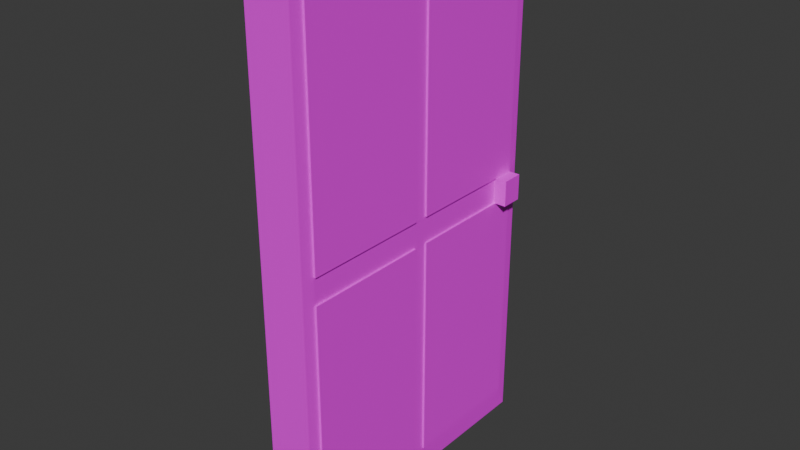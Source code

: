 # Source: Door.blend  (saved by Blender 4.3.34; exported with 4.5.12 LTS)
import bpy
from mathutils import Matrix  # noqa: F401  (used for matrix-valued properties, if any)

bpy.ops.wm.read_factory_settings(use_empty=True)
scene = bpy.context.scene
scene.name = 'Scene'

# ---- collections
col_collection = bpy.data.collections.new('Collection'); scene.collection.children.link(col_collection)

# ---- images (referenced by path relative to the original .blend; pixels are not part of the script)
import os
ASSET_DIR = os.environ.get("B2B_ASSET_DIR", "")  # directory of the original .blend (textures are referenced by path, not embedded)
HERE = os.path.dirname(os.path.abspath(__file__))  # packed textures are extracted next to this script under _unpacked/

def load_image(name, relpath, width, height, colorspace="sRGB"):
    """Load a texture the original file referenced (path relative to the .blend, or extracted next to this script)."""
    p = next((c for c in (os.path.join(HERE, relpath), os.path.join(ASSET_DIR, relpath)) if relpath and os.path.exists(c)), "")
    if p:
        img = bpy.data.images.load(p, check_existing=True)
        img.name = name
    else:  # same state as the original file: an image datablock whose file is absent (Cycles renders it pink)
        img = bpy.data.images.new(name, width, height)
        img.source = "FILE"
        img.filepath = "//" + (relpath or name)
    img.colorspace_settings.name = colorspace
    return img
img_material_base_color = load_image('Material Base Color', 'DoorPaint.png', 1024, 1024, 'sRGB')

# ---- materials (node trees are filled in below, after node groups)
mat_material = bpy.data.materials.new('Material')
mat_material.alpha_threshold = 0.0
mat_material.roughness = 0.5
mat_material.line_color = (0.0, 0.0, 0.0, 1.0)

# ---- material node trees
mat_material.use_nodes = True; mat_material.node_tree.nodes.clear()
_N = mat_material.node_tree.nodes; _L = mat_material.node_tree.links
n0 = _N.new('ShaderNodeOutputMaterial'); n0.name = 'Material Output'; n0.location = (300, 300)
n1 = _N.new('ShaderNodeBsdfPrincipled'); n1.name = 'Principled BSDF'; n1.location = (10, 300)
n1.inputs[3].default_value = 1.45
n2 = _N.new('ShaderNodeTexImage'); n2.name = 'Image Texture'; n2.location = (-280, 280)
n2.image = img_material_base_color
_L.new(n1.outputs[0], n0.inputs[0])
_L.new(n2.outputs[0], n1.inputs[0])
n0.is_active_output = True

# ---- world
world_world = bpy.data.worlds.new('World'); scene.world = world_world
world_world.use_nodes = True; world_world.node_tree.nodes.clear()
_N = world_world.node_tree.nodes; _L = world_world.node_tree.links
n0 = _N.new('ShaderNodeOutputWorld'); n0.name = 'World Output'; n0.location = (300, 300)
n1 = _N.new('ShaderNodeBackground'); n1.name = 'Background'; n1.location = (10, 300)
n1.inputs[0].default_value = (0.05088, 0.05088, 0.05088, 1.0)
_L.new(n1.outputs[0], n0.inputs[0])
n0.is_active_output = True
world_world.color = (0.05088, 0.05088, 0.05088)
world_world.sun_shadow_jitter_overblur = 0.0

# ---- meshes
me_cube = bpy.data.meshes.new('Cube')
me_cube.from_pydata([(0.9606, 0.0, -1.0), (-0.9606, 0.0, 1.0), (0.9606, 0.0, 1.0), (-0.9606, 0.0, -1.0), (0.9606, 1.0, 1.0), (0.9606, 1.0, -1.0), (0.9606, -1.0, 1.0), (0.9606, -1.0, -1.0), (-0.9606, 1.0, 1.0), (-0.9606, 1.0, -1.0), (-0.9606, -1.0, 1.0), (-0.9606, -1.0, -1.0), (0.9606, 1.0, 0.0), (-0.9606, -1.0, 0.0), (0.9606, -1.0, 0.0), (-0.9606, 1.0, 0.0), (1.0, 0.04927, -0.9113), (1.0, -0.04927, -0.9113), (0.9652, 0.0, -0.9954), (-1.0, 0.04927, 0.9113), (-1.0, -0.04927, 0.9113), (-0.9652, 0.0, 0.9954), (1.0, -0.04927, 0.9113), (1.0, 0.04927, 0.9113), (0.9652, 0.0, 0.9954), (-1.0, -0.04927, -0.9113), (-1.0, 0.04927, -0.9113), (-0.9652, 0.0, -0.9954), (1.0, 0.9113, 0.9113), (0.9652, 0.9954, 0.9954), (0.9652, 0.9954, -0.9954), (1.0, 0.9113, -0.9113), (1.0, -0.9113, 0.9113), (0.9652, -0.9954, 0.9954), (1.0, -0.9113, -0.9113), (0.9652, -0.9954, -0.9954), (-1.0, 0.9113, 0.9113), (-0.9652, 0.9954, 0.9954), (-1.0, 0.9113, -0.9113), (-0.9652, 0.9954, -0.9954), (-1.0, -0.9113, 0.9113), (-0.9652, -0.9954, 0.9954), (-1.0, -0.9113, -0.9113), (-0.9652, -0.9954, -0.9954), (0.9652, 0.9954, 0.0), (1.0, 0.9113, 0.04927), (1.0, 0.9113, -0.04927), (-0.9652, -0.9954, 0.0), (-1.0, -0.9113, 0.04927), (-1.0, -0.9113, -0.04927), (1.0, -0.9113, 0.04927), (0.9652, -0.9954, 0.0), (1.0, -0.9113, -0.04927), (-1.0, 0.9113, 0.04927), (-0.9652, 0.9954, 0.0), (-1.0, 0.9113, -0.04927), (1.0, -0.04927, -0.04927), (1.0, 0.04927, -0.04927), (1.0, 0.04927, 0.04927), (1.0, -0.04927, 0.04927), (-1.0, 0.04927, -0.04927), (-1.0, -0.04927, -0.04927), (-1.0, -0.04927, 0.04927), (-1.0, 0.04927, 0.04927), (-1.132, 0.9113, 0.9113), (-1.132, 0.04927, 0.9113), (-1.132, 0.9113, 0.04927), (-1.132, -0.04927, 0.9113), (-1.132, -0.9113, 0.9113), (-1.132, -0.9113, 0.04927), (-1.132, 0.04927, 0.04927), (-1.132, -0.04927, 0.04927), (-1.142, -0.9113, -0.9113), (-1.142, -0.04927, -0.9113), (-1.142, 0.04927, -0.9113), (-1.142, 0.9113, -0.9113), (-1.142, -0.9113, -0.04927), (-1.142, 0.04927, -0.04927), (-1.142, -0.04927, -0.04927), (-1.142, 0.9113, -0.04927), (1.079, -0.9113, 0.9113), (1.079, -0.04927, 0.9113), (1.079, 0.9113, -0.9113), (1.079, 0.04927, -0.9113), (1.079, 0.9113, -0.04927), (1.079, -0.9113, 0.04927), (1.079, 0.04927, 0.9113), (1.079, 0.9113, 0.9113), (1.079, -0.04927, -0.9113), (1.079, -0.9113, -0.9113), (1.079, -0.04927, -0.04927), (1.079, 0.04927, -0.04927), (1.079, 0.9113, 0.04927), (1.079, -0.9113, -0.04927), (1.079, -0.04927, 0.04927), (1.079, 0.04927, 0.04927), (-0.9606, 0.829, -1.0), (0.9606, 0.829, 1.0), (-0.9606, 0.829, 1.0), (0.9606, 0.829, -1.0), (-1.0, 0.7639, 0.9113), (-0.9652, 0.8252, 0.9954), (1.0, 0.7639, -0.9113), (0.9652, 0.8252, -0.9954), (-1.0, 0.7639, -0.9113), (-0.9652, 0.8252, -0.9954), (1.0, 0.7639, 0.9113), (0.9652, 0.8252, 0.9954), (1.0, 0.7639, 0.04927), (1.0, 0.7639, -0.04927), (-1.0, 0.7639, 0.04927), (-1.0, 0.7639, -0.04927), (-1.132, 0.7639, 0.9113), (-1.132, 0.7639, 0.04927), (-1.142, 0.7639, -0.9113), (-1.142, 0.7639, -0.04927), (1.079, 0.7639, -0.9113), (1.079, 0.7639, 0.9113), (1.079, 0.7639, 0.04927), (1.079, 0.7639, -0.04927), (1.559, 0.9113, 0.04927), (1.559, 0.9113, -0.04927), (1.559, 0.7639, -0.04927), (1.559, 0.7639, 0.04927), (-1.479, 0.9113, -0.04927), (-1.479, 0.9113, 0.04927), (-1.479, 0.7639, 0.04927), (-1.479, 0.7639, -0.04927)], [], [(3, 0, 7, 11), (2, 6, 33, 24), (45, 28, 87, 92), (14, 6, 10, 13), (2, 1, 10, 6), (61, 25, 73, 78), (96, 3, 27, 105), (6, 14, 51, 33), (11, 13, 47, 43), (8, 15, 54, 37), (13, 10, 41, 47), (97, 2, 24, 107), (10, 1, 21, 41), (108, 45, 92, 118), (15, 8, 4, 12), (40, 20, 67, 68), (32, 50, 85, 80), (42, 49, 76, 72), (22, 32, 80, 81), (97, 98, 1, 2), (62, 48, 69, 71), (96, 99, 0, 3), (3, 11, 43, 27), (7, 0, 18, 35), (9, 15, 12, 5), (15, 9, 39, 54), (14, 7, 35, 51), (44, 30, 5, 12), (98, 8, 37, 101), (7, 14, 13, 11), (29, 44, 12, 4), (16, 17, 18), (19, 20, 21), (22, 23, 24), (25, 26, 27), (44, 45, 46), (47, 48, 49), (50, 51, 52), (53, 54, 55), (56, 57, 58, 59), (60, 61, 62, 63), (42, 25, 27, 43), (32, 22, 24, 33), (100, 19, 21, 101), (102, 16, 18, 103), (104, 38, 39, 105), (46, 31, 30, 44), (49, 42, 43, 47), (50, 32, 33, 51), (53, 36, 37, 54), (106, 28, 29, 107), (20, 40, 41, 21), (17, 34, 35, 18), (56, 17, 16, 57), (60, 26, 25, 61), (28, 45, 44, 29), (40, 48, 47, 41), (34, 52, 51, 35), (38, 55, 54, 39), (22, 59, 58, 23), (19, 63, 62, 20), (48, 62, 61, 49), (108, 58, 57, 109), (59, 50, 52, 56), (110, 53, 125, 126), (99, 5, 30, 103), (69, 68, 67, 71), (113, 112, 64, 66), (63, 19, 65, 70), (100, 36, 64, 112), (48, 40, 68, 69), (20, 62, 71, 67), (110, 63, 70, 113), (36, 53, 66, 64), (72, 76, 78, 73), (114, 115, 79, 75), (111, 55, 79, 115), (55, 38, 75, 79), (49, 61, 78, 76), (25, 42, 72, 73), (104, 26, 74, 114), (26, 60, 77, 74), (88, 90, 93, 89), (116, 119, 91, 83), (118, 117, 86, 95), (94, 81, 80, 85), (109, 57, 91, 119), (34, 17, 88, 89), (59, 22, 81, 94), (50, 59, 94, 85), (31, 46, 84, 82), (23, 58, 95, 86), (106, 23, 86, 117), (56, 52, 93, 90), (17, 56, 90, 88), (102, 31, 82, 116), (52, 34, 89, 93), (57, 16, 83, 91), (16, 102, 116, 83), (28, 106, 117, 87), (46, 109, 119, 84), (92, 87, 117, 118), (82, 84, 119, 116), (38, 104, 114, 75), (60, 111, 115, 77), (74, 77, 115, 114), (53, 110, 113, 66), (19, 100, 112, 65), (70, 65, 112, 113), (0, 99, 103, 18), (63, 110, 111, 60), (46, 45, 120, 121), (23, 106, 107, 24), (26, 104, 105, 27), (31, 102, 103, 30), (36, 100, 101, 37), (1, 98, 101, 21), (9, 5, 99, 96), (4, 8, 98, 97), (58, 108, 118, 95), (4, 97, 107, 29), (9, 96, 105, 39), (120, 123, 122, 121), (109, 46, 121, 122), (45, 108, 123, 120), (108, 109, 122, 123), (126, 125, 124, 127), (55, 111, 127, 124), (53, 55, 124, 125), (111, 110, 126, 127)])
_uv = me_cube.uv_layers.new(name='UVMap')
_uv.uv.foreach_set('vector', [0.2622, 0.4311, 0.01627, 0.4311, 0.01627, 0.3031, 0.2622, 0.3031, 0.5407, 0.4311, 0.5407, 0.3031, 0.5413, 0.3037, 0.5413, 0.4311, 0.8644, 0.8347, 0.8644, 0.7243, 0.8745, 0.7243, 0.8745, 0.8347, 0.5865, 0.1437, 0.5865, 0.01569, 0.8324, 0.01569, 0.8324, 0.1437, 0.5407, 0.4311, 0.2948, 0.4311, 0.2948, 0.3031, 0.5407, 0.3031, 0.316, 0.7322, 0.316, 0.8426, 0.2978, 0.8426, 0.2978, 0.7322, 0.2622, 0.5372, 0.2622, 0.4311, 0.2628, 0.4311, 0.2628, 0.5368, 0.2697, 0.01569, 0.2697, 0.1437, 0.2691, 0.1437, 0.2691, 0.01627, 0.8324, 0.2717, 0.8324, 0.1437, 0.833, 0.1437, 0.833, 0.2711, 0.5551, 0.01569, 0.5551, 0.1437, 0.5544, 0.1437, 0.5544, 0.01627, 0.8324, 0.1437, 0.8324, 0.01569, 0.833, 0.01627, 0.833, 0.1437, 0.5407, 0.5372, 0.5407, 0.4311, 0.5413, 0.4311, 0.5413, 0.5368, 0.2948, 0.3031, 0.2948, 0.4311, 0.2942, 0.4311, 0.2942, 0.3037, 0.02577, 0.9654, 0.02577, 0.9843, 0.01569, 0.9843, 0.01569, 0.9654, 0.5865, 0.4311, 0.5865, 0.3031, 0.8324, 0.3031, 0.8324, 0.4311, 0.7113, 0.7322, 0.7113, 0.8426, 0.6944, 0.8426, 0.6944, 0.7322, 0.06722, 0.874, 0.06722, 0.9843, 0.05714, 0.9843, 0.05714, 0.874, 0.3474, 0.8426, 0.3474, 0.7322, 0.3656, 0.7322, 0.3656, 0.8426, 0.09859, 0.9843, 0.09859, 0.874, 0.1087, 0.874, 0.1087, 0.9843, 0.5407, 0.5372, 0.2948, 0.5372, 0.2948, 0.4311, 0.5407, 0.4311, 0.7427, 0.8426, 0.7427, 0.7322, 0.7595, 0.7322, 0.7595, 0.8426, 0.2622, 0.5372, 0.01627, 0.5372, 0.01627, 0.4311, 0.2622, 0.4311, 0.2622, 0.4311, 0.2622, 0.3031, 0.2628, 0.3037, 0.2628, 0.4311, 0.01627, 0.3031, 0.01627, 0.4311, 0.01569, 0.4311, 0.01569, 0.3037, 0.5865, 0.5591, 0.5865, 0.4311, 0.8324, 0.4311, 0.8324, 0.5591, 0.5551, 0.1437, 0.5551, 0.2717, 0.5544, 0.2711, 0.5544, 0.1437, 0.2697, 0.1437, 0.2697, 0.2717, 0.2691, 0.2711, 0.2691, 0.1437, 0.833, 0.4311, 0.833, 0.5585, 0.8324, 0.5591, 0.8324, 0.4311, 0.2948, 0.5372, 0.2948, 0.5591, 0.2942, 0.5585, 0.2942, 0.5368, 0.5865, 0.2717, 0.5865, 0.1437, 0.8324, 0.1437, 0.8324, 0.2717, 0.833, 0.3037, 0.833, 0.4311, 0.8324, 0.4311, 0.8324, 0.3031, 0.1356, 0.2604, 0.1482, 0.2604, 0.1424, 0.2711, 0.4336, 0.02704, 0.421, 0.02704, 0.4278, 0.01627, 0.1482, 0.02704, 0.1356, 0.02704, 0.1424, 0.01627, 0.421, 0.2604, 0.4336, 0.2604, 0.4278, 0.2711, 0.01569, 0.1437, 0.02591, 0.1374, 0.02591, 0.15, 0.3011, 0.1437, 0.3113, 0.1374, 0.3113, 0.15, 0.2579, 0.1374, 0.2691, 0.1437, 0.2579, 0.15, 0.5433, 0.1374, 0.5544, 0.1437, 0.5433, 0.15, 0.1482, 0.15, 0.1356, 0.15, 0.1356, 0.1374, 0.1482, 0.1374, 0.4336, 0.15, 0.421, 0.15, 0.421, 0.1374, 0.4336, 0.1374, 0.3113, 0.2604, 0.421, 0.2604, 0.4278, 0.2711, 0.3011, 0.2711, 0.2579, 0.02704, 0.1482, 0.02704, 0.1424, 0.01627, 0.2691, 0.01627, 0.5245, 0.02704, 0.4336, 0.02704, 0.4278, 0.01627, 0.5328, 0.01627, 0.04467, 0.2604, 0.1356, 0.2604, 0.1424, 0.2711, 0.03735, 0.2711, 0.5245, 0.2604, 0.5433, 0.2604, 0.5544, 0.2711, 0.5328, 0.2711, 0.02591, 0.15, 0.02591, 0.2604, 0.01569, 0.2711, 0.01569, 0.1437, 0.3113, 0.15, 0.3113, 0.2604, 0.3011, 0.2711, 0.3011, 0.1437, 0.2579, 0.1374, 0.2579, 0.02704, 0.2691, 0.01627, 0.2691, 0.1437, 0.5433, 0.1374, 0.5433, 0.02704, 0.5544, 0.01627, 0.5544, 0.1437, 0.04467, 0.02704, 0.02591, 0.02704, 0.01569, 0.01627, 0.03735, 0.01627, 0.421, 0.02704, 0.3113, 0.02704, 0.3011, 0.01627, 0.4278, 0.01627, 0.1482, 0.2604, 0.2579, 0.2604, 0.2691, 0.2711, 0.1424, 0.2711, 0.1482, 0.15, 0.1482, 0.2604, 0.1356, 0.2604, 0.1356, 0.15, 0.4336, 0.15, 0.4336, 0.2604, 0.421, 0.2604, 0.421, 0.15, 0.02591, 0.02704, 0.02591, 0.1374, 0.01569, 0.1437, 0.01569, 0.01627, 0.3113, 0.02704, 0.3113, 0.1374, 0.3011, 0.1437, 0.3011, 0.01627, 0.2579, 0.2604, 0.2579, 0.15, 0.2691, 0.1437, 0.2691, 0.2711, 0.5433, 0.2604, 0.5433, 0.15, 0.5544, 0.1437, 0.5544, 0.2711, 0.1482, 0.02704, 0.1482, 0.1374, 0.1356, 0.1374, 0.1356, 0.02704, 0.4336, 0.02704, 0.4336, 0.1374, 0.421, 0.1374, 0.421, 0.02704, 0.3113, 0.1374, 0.421, 0.1374, 0.421, 0.15, 0.3113, 0.15, 0.04467, 0.1374, 0.1356, 0.1374, 0.1356, 0.15, 0.04467, 0.15, 0.1482, 0.1374, 0.2579, 0.1374, 0.2579, 0.15, 0.1482, 0.15, 0.738, 0.874, 0.7569, 0.874, 0.7569, 0.9353, 0.738, 0.9353, 0.01627, 0.5372, 0.01627, 0.5591, 0.01569, 0.5585, 0.01569, 0.5368, 0.01569, 0.7009, 0.01569, 0.5905, 0.1254, 0.5905, 0.1254, 0.7009, 0.2477, 0.7009, 0.2477, 0.5905, 0.2665, 0.5905, 0.2665, 0.7009, 0.7909, 0.8426, 0.7909, 0.7322, 0.8077, 0.7322, 0.8077, 0.8426, 0.8812, 0.1072, 0.8812, 0.126, 0.8644, 0.126, 0.8644, 0.1072, 0.8644, 0.2678, 0.8644, 0.1574, 0.8812, 0.1574, 0.8812, 0.2678, 0.8812, 0.2991, 0.8812, 0.4095, 0.8644, 0.4095, 0.8644, 0.2991, 0.8644, 0.5324, 0.8644, 0.4409, 0.8812, 0.4409, 0.8812, 0.5324, 0.8812, 0.5826, 0.8812, 0.6929, 0.8644, 0.6929, 0.8644, 0.5826, 0.2978, 0.7009, 0.2978, 0.5905, 0.4076, 0.5905, 0.4076, 0.7009, 0.5299, 0.7009, 0.5299, 0.5905, 0.5486, 0.5905, 0.5486, 0.7009, 0.4152, 0.8237, 0.4152, 0.8426, 0.397, 0.8426, 0.397, 0.8237, 0.4648, 0.7322, 0.4648, 0.8426, 0.4466, 0.8426, 0.4466, 0.7322, 0.5143, 0.7322, 0.5143, 0.8426, 0.4961, 0.8426, 0.4961, 0.7322, 0.5457, 0.8426, 0.5457, 0.7322, 0.5639, 0.7322, 0.5639, 0.8426, 0.5953, 0.8237, 0.5953, 0.7322, 0.6135, 0.7322, 0.6135, 0.8237, 0.6449, 0.8426, 0.6449, 0.7322, 0.6631, 0.7322, 0.6631, 0.8426, 0.58, 0.7009, 0.58, 0.5905, 0.6897, 0.5905, 0.6897, 0.7009, 0.7399, 0.7009, 0.7399, 0.5905, 0.8308, 0.5905, 0.8308, 0.7009, 0.03445, 0.8426, 0.03445, 0.7322, 0.1254, 0.7322, 0.1254, 0.8426, 0.1568, 0.8426, 0.1568, 0.7322, 0.2665, 0.7322, 0.2665, 0.8426, 0.14, 0.9654, 0.14, 0.874, 0.1501, 0.874, 0.1501, 0.9654, 0.1916, 0.874, 0.1916, 0.9843, 0.1815, 0.9843, 0.1815, 0.874, 0.223, 0.9843, 0.223, 0.874, 0.233, 0.874, 0.233, 0.9843, 0.2745, 0.874, 0.2745, 0.9843, 0.2644, 0.9843, 0.2644, 0.874, 0.3059, 0.9843, 0.3059, 0.874, 0.3159, 0.874, 0.3159, 0.9843, 0.3574, 0.874, 0.3574, 0.9843, 0.3473, 0.9843, 0.3473, 0.874, 0.3888, 0.9654, 0.3888, 0.874, 0.3989, 0.874, 0.3989, 0.9654, 0.4302, 0.9843, 0.4302, 0.874, 0.4403, 0.874, 0.4403, 0.9843, 0.4717, 0.9843, 0.4717, 0.874, 0.4818, 0.874, 0.4818, 0.9843, 0.5232, 0.9654, 0.5232, 0.9843, 0.5131, 0.9843, 0.5131, 0.9654, 0.5647, 0.874, 0.5647, 0.9843, 0.5546, 0.9843, 0.5546, 0.874, 0.6061, 0.874, 0.6061, 0.9843, 0.596, 0.9843, 0.596, 0.874, 0.5232, 0.874, 0.5232, 0.9654, 0.5131, 0.9654, 0.5131, 0.874, 0.3888, 0.9843, 0.3888, 0.9654, 0.3989, 0.9654, 0.3989, 0.9843, 0.14, 0.9843, 0.14, 0.9654, 0.1501, 0.9654, 0.1501, 0.9843, 0.01569, 0.8426, 0.01569, 0.7322, 0.03445, 0.7322, 0.03445, 0.8426, 0.7211, 0.7009, 0.7211, 0.5905, 0.7399, 0.5905, 0.7399, 0.7009, 0.5953, 0.8426, 0.5953, 0.8237, 0.6135, 0.8237, 0.6135, 0.8426, 0.4152, 0.7322, 0.4152, 0.8237, 0.397, 0.8237, 0.397, 0.7322, 0.4389, 0.7009, 0.4389, 0.5905, 0.5299, 0.5905, 0.5299, 0.7009, 0.8644, 0.5512, 0.8644, 0.5324, 0.8812, 0.5324, 0.8812, 0.5512, 0.8812, 0.01569, 0.8812, 0.1072, 0.8644, 0.1072, 0.8644, 0.01569, 0.1568, 0.7009, 0.1568, 0.5905, 0.2477, 0.5905, 0.2477, 0.7009, 0.01627, 0.4311, 0.01627, 0.5372, 0.01569, 0.5368, 0.01569, 0.4311, 0.4336, 0.1374, 0.5245, 0.1374, 0.5245, 0.15, 0.4336, 0.15, 0.8511, 0.9455, 0.8385, 0.9455, 0.8385, 0.874, 0.8511, 0.874, 0.1356, 0.02704, 0.04467, 0.02704, 0.03735, 0.01627, 0.1424, 0.01627, 0.4336, 0.2604, 0.5245, 0.2604, 0.5328, 0.2711, 0.4278, 0.2711, 0.02591, 0.2604, 0.04467, 0.2604, 0.03735, 0.2711, 0.01569, 0.2711, 0.5433, 0.02704, 0.5245, 0.02704, 0.5328, 0.01627, 0.5544, 0.01627, 0.2948, 0.4311, 0.2948, 0.5372, 0.2942, 0.5368, 0.2942, 0.4311, 0.2622, 0.5591, 0.01627, 0.5591, 0.01627, 0.5372, 0.2622, 0.5372, 0.5407, 0.5591, 0.2948, 0.5591, 0.2948, 0.5372, 0.5407, 0.5372, 0.02577, 0.874, 0.02577, 0.9654, 0.01569, 0.9654, 0.01569, 0.874, 0.5407, 0.5591, 0.5407, 0.5372, 0.5413, 0.5368, 0.5413, 0.5585, 0.2622, 0.5591, 0.2622, 0.5372, 0.2628, 0.5368, 0.2628, 0.5585, 0.9126, 0.3228, 0.9126, 0.3041, 0.9252, 0.3041, 0.9252, 0.3228, 0.6375, 0.874, 0.6564, 0.874, 0.6564, 0.9455, 0.6375, 0.9455, 0.7066, 0.9455, 0.6877, 0.9455, 0.6877, 0.874, 0.7066, 0.874, 0.9126, 0.01569, 0.9252, 0.01569, 0.9252, 0.08724, 0.9126, 0.08724, 0.9126, 0.373, 0.9126, 0.3542, 0.9252, 0.3542, 0.9252, 0.373, 0.8071, 0.9353, 0.7882, 0.9353, 0.7882, 0.874, 0.8071, 0.874, 0.9126, 0.1186, 0.9252, 0.1186, 0.9252, 0.18, 0.9126, 0.18, 0.9252, 0.2727, 0.9126, 0.2727, 0.9126, 0.2113, 0.9252, 0.2113])
me_cube.materials.append(mat_material)
me_cube.use_mirror_vertex_groups = False
me_cube.update()

# ---- objects
ob_cube = bpy.data.objects.new('Cube', me_cube)

# ---- transforms, parenting, visibility, modifiers, constraints
ob_cube.location = (0.0, 0.0, 0.0)
ob_cube.scale = (0.2145, 1.336, 2.407)
ob_cube.lock_rotations_4d = False
ob_cube.empty_display_type = 'ARROWS'
ob_cube.lineart.crease_threshold = 0.0

# ---- collection membership
col_collection.objects.link(ob_cube)

# ---- scene / render settings (as saved in the file)
scene.frame_start = 1; scene.frame_end = 250; scene.frame_set(1)
scene.render.engine = 'BLENDER_EEVEE_NEXT'
bpy.context.view_layer.update()

# ---- added for rendering (the .blend has no active camera and no usable light): camera, sun
cam_auto = bpy.data.cameras.new('AutoCamera')
cam_auto.lens = 50.0
cam_auto.sensor_width = 36.0
cam_auto.clip_end = 1000.0
ob_auto_camera = bpy.data.objects.new('AutoCamera', cam_auto)
scene.collection.objects.link(ob_auto_camera)
ob_auto_camera.location = (5.13808, -6.15543, 4.10362)
ob_auto_camera.rotation_euler = (1.09748, -7.21219e-08, 0.694738)
scene.camera = ob_auto_camera
light_auto_sun = bpy.data.lights.new('AutoSun', 'SUN')
light_auto_sun.energy = 3.0
light_auto_sun.angle = 0.0523599
ob_auto_sun = bpy.data.objects.new('AutoSun', light_auto_sun)
scene.collection.objects.link(ob_auto_sun)
ob_auto_sun.rotation_euler = (0.872665, 0.174533, 0.523599)
bpy.context.view_layer.update()
